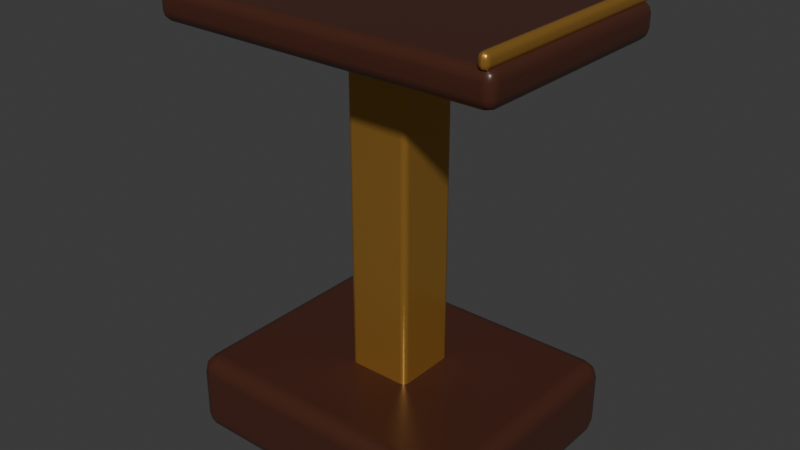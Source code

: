 # Source: lectern.blend  (saved by Blender 5.2.45; exported with 4.5.12 LTS)
import bpy
from mathutils import Matrix  # noqa: F401  (used for matrix-valued properties, if any)

bpy.ops.wm.read_factory_settings(use_empty=True)
scene = bpy.context.scene
scene.name = 'Scene'

# ---- collections
col_collection = bpy.data.collections.new('Collection'); scene.collection.children.link(col_collection)

# ---- materials (node trees are filled in below, after node groups)
mat_carved_walnut = bpy.data.materials.new('Carved walnut')
mat_carved_walnut.diffuse_color = (0.065, 0.021, 0.012, 1.0)
mat_antique_gold = bpy.data.materials.new('Antique gold')
mat_antique_gold.diffuse_color = (0.62, 0.32, 0.065, 1.0)

# ---- material node trees
mat_carved_walnut.use_nodes = True; mat_carved_walnut.node_tree.nodes.clear()
_N = mat_carved_walnut.node_tree.nodes; _L = mat_carved_walnut.node_tree.links
n0 = _N.new('ShaderNodeBsdfPrincipled'); n0.name = 'Principled BSDF'; n0.location = (-200, 100)
n0.inputs[0].default_value = (0.065, 0.021, 0.012, 1.0)
n0.inputs[2].default_value = 0.32
n0.inputs[10].default_value = 0.005
n1 = _N.new('ShaderNodeOutputMaterial'); n1.name = 'Material Output'; n1.location = (200, 100)
_L.new(n0.outputs[0], n1.inputs[0])
n1.is_active_output = True
mat_antique_gold.use_nodes = True; mat_antique_gold.node_tree.nodes.clear()
_N = mat_antique_gold.node_tree.nodes; _L = mat_antique_gold.node_tree.links
n0 = _N.new('ShaderNodeBsdfPrincipled'); n0.name = 'Principled BSDF'; n0.location = (-200, 100)
n0.inputs[0].default_value = (0.62, 0.32, 0.065, 1.0)
n0.inputs[1].default_value = 0.72
n0.inputs[2].default_value = 0.32
n0.inputs[10].default_value = 0.005
n1 = _N.new('ShaderNodeOutputMaterial'); n1.name = 'Material Output'; n1.location = (200, 100)
_L.new(n0.outputs[0], n1.inputs[0])
n1.is_active_output = True

# ---- world
world_world = bpy.data.worlds.new('World'); scene.world = world_world
world_world.use_nodes = True; world_world.node_tree.nodes.clear()
_N = world_world.node_tree.nodes; _L = world_world.node_tree.links
n0 = _N.new('ShaderNodeOutputWorld'); n0.name = 'World Output'; n0.location = (200, 100)
n1 = _N.new('ShaderNodeBackground'); n1.name = 'Background'; n1.location = (-200, 100)
n1.inputs[0].default_value = (0.05088, 0.05088, 0.05088, 1.0)
_L.new(n1.outputs[0], n0.inputs[0])
n0.is_active_output = True
world_world.color = (0.05088, 0.05088, 0.05088)
world_world.sun_shadow_jitter_overblur = 0.0

# ---- meshes
me_cube_017 = bpy.data.meshes.new('Cube.017')
me_cube_017.from_pydata([(-0.375, -0.3, -0.1), (-0.375, -0.3, 0.1), (-0.375, 0.3, -0.1), (-0.375, 0.3, 0.1), (0.375, -0.3, -0.1), (0.375, -0.3, 0.1), (0.375, 0.3, -0.1), (0.375, 0.3, 0.1)], [], [(0, 1, 3, 2), (2, 3, 7, 6), (6, 7, 5, 4), (4, 5, 1, 0), (2, 6, 4, 0), (7, 3, 1, 5)])
_uv = me_cube_017.uv_layers.new(name='UVMap')
_uv.uv.foreach_set('vector', [0.375, 0.0, 0.625, 0.0, 0.625, 0.25, 0.375, 0.25, 0.375, 0.25, 0.625, 0.25, 0.625, 0.5, 0.375, 0.5, 0.375, 0.5, 0.625, 0.5, 0.625, 0.75, 0.375, 0.75, 0.375, 0.75, 0.625, 0.75, 0.625, 1.0, 0.375, 1.0, 0.125, 0.5, 0.375, 0.5, 0.375, 0.75, 0.125, 0.75, 0.625, 0.5, 0.875, 0.5, 0.875, 0.75, 0.625, 0.75])
me_cube_017.materials.append(mat_carved_walnut)
me_cube_017.update()
me_cube_018 = bpy.data.meshes.new('Cube.018')
me_cube_018.from_pydata([(-0.08, -0.08, -0.45), (-0.08, -0.08, 0.45), (-0.08, 0.08, -0.45), (-0.08, 0.08, 0.45), (0.08, -0.08, -0.45), (0.08, -0.08, 0.45), (0.08, 0.08, -0.45), (0.08, 0.08, 0.45)], [], [(0, 1, 3, 2), (2, 3, 7, 6), (6, 7, 5, 4), (4, 5, 1, 0), (2, 6, 4, 0), (7, 3, 1, 5)])
_uv = me_cube_018.uv_layers.new(name='UVMap')
_uv.uv.foreach_set('vector', [0.375, 0.0, 0.625, 0.0, 0.625, 0.25, 0.375, 0.25, 0.375, 0.25, 0.625, 0.25, 0.625, 0.5, 0.375, 0.5, 0.375, 0.5, 0.625, 0.5, 0.625, 0.75, 0.375, 0.75, 0.375, 0.75, 0.625, 0.75, 0.625, 1.0, 0.375, 1.0, 0.125, 0.5, 0.375, 0.5, 0.375, 0.75, 0.125, 0.75, 0.625, 0.5, 0.875, 0.5, 0.875, 0.75, 0.625, 0.75])
me_cube_018.materials.append(mat_antique_gold)
me_cube_018.update()
me_cube_019 = bpy.data.meshes.new('Cube.019')
me_cube_019.from_pydata([(-0.425, -0.275, -0.04), (-0.425, -0.275, 0.04), (-0.425, 0.275, -0.04), (-0.425, 0.275, 0.04), (0.425, -0.275, -0.04), (0.425, -0.275, 0.04), (0.425, 0.275, -0.04), (0.425, 0.275, 0.04)], [], [(0, 1, 3, 2), (2, 3, 7, 6), (6, 7, 5, 4), (4, 5, 1, 0), (2, 6, 4, 0), (7, 3, 1, 5)])
_uv = me_cube_019.uv_layers.new(name='UVMap')
_uv.uv.foreach_set('vector', [0.375, 0.0, 0.625, 0.0, 0.625, 0.25, 0.375, 0.25, 0.375, 0.25, 0.625, 0.25, 0.625, 0.5, 0.375, 0.5, 0.375, 0.5, 0.625, 0.5, 0.625, 0.75, 0.375, 0.75, 0.375, 0.75, 0.625, 0.75, 0.625, 1.0, 0.375, 1.0, 0.125, 0.5, 0.375, 0.5, 0.375, 0.75, 0.125, 0.75, 0.625, 0.5, 0.875, 0.5, 0.875, 0.75, 0.625, 0.75])
me_cube_019.materials.append(mat_carved_walnut)
me_cube_019.update()
me_cube_020 = bpy.data.meshes.new('Cube.020')
me_cube_020.from_pydata([(-0.0125, -0.275, -0.0175), (-0.0125, -0.275, 0.0175), (-0.0125, 0.275, -0.0175), (-0.0125, 0.275, 0.0175), (0.0125, -0.275, -0.0175), (0.0125, -0.275, 0.0175), (0.0125, 0.275, -0.0175), (0.0125, 0.275, 0.0175)], [], [(0, 1, 3, 2), (2, 3, 7, 6), (6, 7, 5, 4), (4, 5, 1, 0), (2, 6, 4, 0), (7, 3, 1, 5)])
_uv = me_cube_020.uv_layers.new(name='UVMap')
_uv.uv.foreach_set('vector', [0.375, 0.0, 0.625, 0.0, 0.625, 0.25, 0.375, 0.25, 0.375, 0.25, 0.625, 0.25, 0.625, 0.5, 0.375, 0.5, 0.375, 0.5, 0.625, 0.5, 0.625, 0.75, 0.375, 0.75, 0.375, 0.75, 0.625, 0.75, 0.625, 1.0, 0.375, 1.0, 0.125, 0.5, 0.375, 0.5, 0.375, 0.75, 0.125, 0.75, 0.625, 0.5, 0.875, 0.5, 0.875, 0.75, 0.625, 0.75])
me_cube_020.materials.append(mat_antique_gold)
me_cube_020.update()
me_cube_021 = bpy.data.meshes.new('Cube.021')
me_cube_021.from_pydata([(-0.0125, -0.275, -0.0175), (-0.0125, -0.275, 0.0175), (-0.0125, 0.275, -0.0175), (-0.0125, 0.275, 0.0175), (0.0125, -0.275, -0.0175), (0.0125, -0.275, 0.0175), (0.0125, 0.275, -0.0175), (0.0125, 0.275, 0.0175)], [], [(0, 1, 3, 2), (2, 3, 7, 6), (6, 7, 5, 4), (4, 5, 1, 0), (2, 6, 4, 0), (7, 3, 1, 5)])
_uv = me_cube_021.uv_layers.new(name='UVMap')
_uv.uv.foreach_set('vector', [0.375, 0.0, 0.625, 0.0, 0.625, 0.25, 0.375, 0.25, 0.375, 0.25, 0.625, 0.25, 0.625, 0.5, 0.375, 0.5, 0.375, 0.5, 0.625, 0.5, 0.625, 0.75, 0.375, 0.75, 0.375, 0.75, 0.625, 0.75, 0.625, 1.0, 0.375, 1.0, 0.125, 0.5, 0.375, 0.5, 0.375, 0.75, 0.125, 0.75, 0.625, 0.5, 0.875, 0.5, 0.875, 0.75, 0.625, 0.75])
me_cube_021.materials.append(mat_antique_gold)
me_cube_021.update()

# ---- objects
ob_lectern_foot = bpy.data.objects.new('Lectern foot', me_cube_017)
ob_lectern_stem = bpy.data.objects.new('Lectern stem', me_cube_018)
ob_slanted_folio_support = bpy.data.objects.new('Slanted folio support', me_cube_019)
ob_gilt_lectern_edge = bpy.data.objects.new('Gilt lectern edge', me_cube_020)
ob_gilt_lectern_edge_001 = bpy.data.objects.new('Gilt lectern edge.001', me_cube_021)

# ---- transforms, parenting, visibility, modifiers, constraints
ob_lectern_foot.location = (0.0, 0.0, 0.1)
_m = ob_lectern_foot.modifiers.new('Soft carved edges', 'BEVEL')
_m.width = 0.04
_m.width_pct = 0.04
_m.segments = 3
_m = ob_lectern_foot.modifiers.new('Weighted normals', 'WEIGHTED_NORMAL')
ob_lectern_stem.location = (0.0, 0.0, 0.55)
_m = ob_lectern_stem.modifiers.new('Soft carved edges', 'BEVEL')
_m.width = 0.015
_m.width_pct = 0.015
_m.segments = 3
_m = ob_lectern_stem.modifiers.new('Weighted normals', 'WEIGHTED_NORMAL')
ob_slanted_folio_support.location = (0.0, 0.0, 1.04)
_m = ob_slanted_folio_support.modifiers.new('Soft carved edges', 'BEVEL')
_m.width = 0.025
_m.width_pct = 0.025
_m.segments = 3
_m = ob_slanted_folio_support.modifiers.new('Weighted normals', 'WEIGHTED_NORMAL')
ob_gilt_lectern_edge.location = (-0.4, 0.0, 1.09)
_m = ob_gilt_lectern_edge.modifiers.new('Soft carved edges', 'BEVEL')
_m.width = 0.015
_m.width_pct = 0.015
_m.segments = 3
_m = ob_gilt_lectern_edge.modifiers.new('Weighted normals', 'WEIGHTED_NORMAL')
ob_gilt_lectern_edge_001.location = (0.4, 0.0, 1.09)
_m = ob_gilt_lectern_edge_001.modifiers.new('Soft carved edges', 'BEVEL')
_m.width = 0.015
_m.width_pct = 0.015
_m.segments = 3
_m = ob_gilt_lectern_edge_001.modifiers.new('Weighted normals', 'WEIGHTED_NORMAL')

# ---- collection membership
col_collection.objects.link(ob_lectern_foot)
col_collection.objects.link(ob_lectern_stem)
col_collection.objects.link(ob_slanted_folio_support)
col_collection.objects.link(ob_gilt_lectern_edge)
col_collection.objects.link(ob_gilt_lectern_edge_001)

# ---- scene / render settings (as saved in the file)
scene.frame_start = 1; scene.frame_end = 250; scene.frame_set(1)
scene.render.engine = 'BLENDER_EEVEE_NEXT'
scene.render.bake_bias = 0.0
scene.render.bake_samples = 0
scene.render.compositor_device = 'GPU'
scene.eevee.use_volume_custom_range = False
scene.eevee.fast_gi_thickness_near = 0.1
scene.eevee.fast_gi_thickness_far = 0.0
scene.eevee.ray_tracing_options.screen_trace_thickness = 0.1
bpy.context.view_layer.update()

# ---- added for rendering (the .blend has no active camera and no usable light): camera, sun
cam_auto = bpy.data.cameras.new('AutoCamera')
cam_auto.lens = 50.0
cam_auto.sensor_width = 36.0
cam_auto.clip_end = 1000.0
ob_auto_camera = bpy.data.objects.new('AutoCamera', cam_auto)
scene.collection.objects.link(ob_auto_camera)
ob_auto_camera.location = (1.40593, -1.68712, 1.6785)
ob_auto_camera.rotation_euler = (1.09748, -7.21219e-08, 0.694738)
scene.camera = ob_auto_camera
light_auto_sun = bpy.data.lights.new('AutoSun', 'SUN')
light_auto_sun.energy = 3.0
light_auto_sun.angle = 0.0523599
ob_auto_sun = bpy.data.objects.new('AutoSun', light_auto_sun)
scene.collection.objects.link(ob_auto_sun)
ob_auto_sun.rotation_euler = (0.872665, 0.174533, 0.523599)
bpy.context.view_layer.update()
